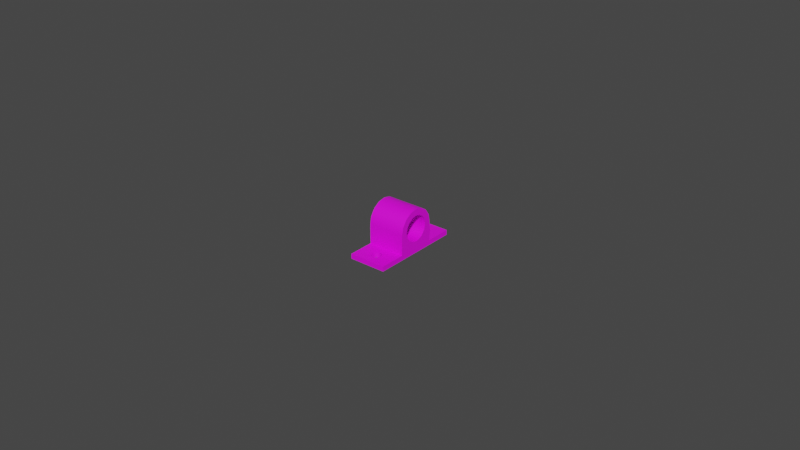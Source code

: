 # Source: ytest2blend.blend  (saved by Blender 3.3.6; exported with 4.5.12 LTS)
import bpy
from mathutils import Matrix  # noqa: F401  (used for matrix-valued properties, if any)

bpy.ops.wm.read_factory_settings(use_empty=True)
scene = bpy.context.scene
scene.name = 'Scene'

# ---- materials (node trees are filled in below, after node groups)
mat_step_ff00ff = bpy.data.materials.new('STEP_ff00ff')
mat_step_ff00ff.use_transparent_shadow = False

# ---- material node trees
mat_step_ff00ff.use_nodes = True; mat_step_ff00ff.node_tree.nodes.clear()
_N = mat_step_ff00ff.node_tree.nodes; _L = mat_step_ff00ff.node_tree.links
n0 = _N.new('ShaderNodeBsdfPrincipled'); n0.name = 'Principled BSDF'; n0.location = (10, 300)
n0.distribution = 'GGX'
n0.subsurface_method = 'RANDOM_WALK_SKIN'
n0.inputs[0].default_value = (1.0, 0.0, 1.0, 1.0)
n0.inputs[3].default_value = 1.45
n0.inputs[27].default_value = (0.0, 0.0, 0.0, 1.0)
n0.inputs[28].default_value = 1.0
n1 = _N.new('ShaderNodeOutputMaterial'); n1.name = 'Material Output'; n1.location = (300, 300)
n2 = _N.new('ShaderNodeVertexColor'); n2.name = 'Color Attribute'; n2.location = (-400, 300)
n2.layer_name = 'Colors'
_L.new(n0.outputs[0], n1.inputs[0])
n1.is_active_output = True

# ---- world
world_world = bpy.data.worlds.new('World'); scene.world = world_world
world_world.use_nodes = True; world_world.node_tree.nodes.clear()
_N = world_world.node_tree.nodes; _L = world_world.node_tree.links
n0 = _N.new('ShaderNodeOutputWorld'); n0.name = 'World Output'; n0.location = (300, 300)
n1 = _N.new('ShaderNodeBackground'); n1.name = 'Background'; n1.location = (10, 300)
n1.inputs[0].default_value = (0.05088, 0.05088, 0.05088, 1.0)
_L.new(n1.outputs[0], n0.inputs[0])
n0.is_active_output = True
world_world.color = (0.05088, 0.05088, 0.05088)
world_world.use_sun_shadow = False
world_world.sun_shadow_jitter_overblur = 0.0

# ---- meshes
me_part1 = bpy.data.meshes.new('Part1')
me_part1.from_pydata([(12.0, 14.0, -7.5), (0.0, 14.0, -6.0), (12.0, 14.0, -6.0), (0.0, 14.0, -7.5), (0.0, -14.0, -7.5), (12.0, -14.0, -6.0), (0.0, -14.0, -6.0), (12.0, -14.0, -7.5), (12.0, -4.0, 4.898e-16), (12.0, -3.696, -1.531), (0.0, -4.0, 4.898e-16), (0.0, -3.696, -1.531), (12.0, -2.828, -2.828), (0.0, -2.828, -2.828), (12.0, -1.531, -3.696), (0.0, -1.531, -3.696), (12.0, -4.899e-16, -4.0), (0.0, -4.899e-16, -4.0), (0.0, 1.531, -3.696), (12.0, 1.531, -3.696), (12.0, 2.828, -2.828), (0.0, 2.828, -2.828), (12.0, 3.696, -1.531), (0.0, 3.696, -1.531), (12.0, 4.0, 0.0), (0.0, 4.0, 0.0), (12.0, 3.696, 1.531), (0.0, 3.696, 1.531), (12.0, 2.828, 2.828), (0.0, 2.828, 2.828), (12.0, 1.531, 3.696), (0.0, 1.531, 3.696), (12.0, -6.126e-15, 4.0), (0.0, -6.126e-15, 4.0), (0.0, -1.531, 3.696), (12.0, -1.531, 3.696), (12.0, -2.828, 2.828), (0.0, -2.828, 2.828), (12.0, -3.696, 1.531), (0.0, -3.696, 1.531), (5.426, 11.46, -6.0), (4.939, 11.14, -6.0), (4.614, 10.65, -6.0), (6.0, 11.58, -6.0), (4.5, 10.08, -6.0), (0.0, 6.0, -6.0), (4.614, 9.505, -6.0), (4.939, 9.018, -6.0), (5.426, 8.693, -6.0), (6.0, 8.579, -6.0), (7.386, 10.65, -6.0), (7.5, 10.08, -6.0), (7.061, 11.14, -6.0), (6.574, 11.46, -6.0), (12.0, 6.0, -6.0), (6.574, 8.693, -6.0), (7.061, 9.018, -6.0), (7.386, 9.505, -6.0), (4.5, 10.08, -7.5), (4.614, 9.505, -7.5), (4.939, 9.018, -7.5), (5.426, 8.693, -7.5), (6.0, 8.579, -7.5), (6.574, 8.693, -7.5), (7.061, 9.018, -7.5), (7.386, 9.505, -7.5), (7.5, 10.08, -7.5), (7.386, 10.65, -7.5), (7.061, 11.14, -7.5), (6.574, 11.46, -7.5), (6.0, 11.58, -7.5), (5.426, 11.46, -7.5), (4.939, 11.14, -7.5), (4.614, 10.65, -7.5), (0.0, 0.0, -7.5), (5.426, -8.693, -7.5), (4.939, -9.018, -7.5), (4.614, -9.505, -7.5), (6.0, -8.579, -7.5), (4.5, -10.08, -7.5), (6.574, -8.693, -7.5), (4.614, -10.65, -7.5), (7.061, -9.018, -7.5), (4.939, -11.14, -7.5), (7.386, -9.505, -7.5), (5.426, -11.46, -7.5), (6.0, -11.58, -7.5), (7.386, -10.65, -7.5), (7.5, -10.08, -7.5), (7.061, -11.14, -7.5), (6.574, -11.46, -7.5), (4.614, -9.505, -6.0), (4.939, -9.018, -6.0), (0.0, -6.0, -6.0), (5.426, -8.693, -6.0), (6.0, -8.579, -6.0), (4.5, -10.08, -6.0), (4.614, -10.65, -6.0), (4.939, -11.14, -6.0), (5.426, -11.46, -6.0), (6.0, -11.58, -6.0), (12.0, -6.0, -6.0), (7.386, -9.505, -6.0), (7.5, -10.08, -6.0), (7.061, -9.018, -6.0), (6.574, -8.693, -6.0), (6.574, -11.46, -6.0), (7.061, -11.14, -6.0), (7.386, -10.65, -6.0), (0.0, 6.0, 1.776e-15), (12.0, 6.0, 1.776e-15), (12.0, 5.543, 2.296), (0.0, 5.543, 2.296), (12.0, 4.243, 4.243), (0.0, 4.243, 4.243), (12.0, 2.296, 5.543), (0.0, 2.296, 5.543), (12.0, 1.256e-15, 6.0), (0.0, 1.256e-15, 6.0), (12.0, -6.0, 0.0), (0.0, -6.0, 0.0), (0.0, -5.543, 2.296), (0.0, -4.243, 4.243), (0.0, -2.296, 5.543), (12.0, -5.543, 2.296), (12.0, -4.243, 4.243), (12.0, -2.296, 5.543)], [], [(0, 1, 2), (0, 3, 1), (4, 5, 6), (4, 7, 5), (8, 9, 10), (10, 9, 11), (11, 12, 13), (9, 12, 11), (13, 14, 15), (12, 14, 13), (15, 16, 17), (17, 16, 18), (14, 16, 15), (16, 19, 18), (18, 20, 21), (19, 20, 18), (21, 22, 23), (20, 22, 21), (23, 24, 25), (22, 24, 23), (24, 26, 25), (25, 26, 27), (27, 28, 29), (26, 28, 27), (29, 30, 31), (28, 30, 29), (31, 32, 33), (33, 32, 34), (30, 32, 31), (32, 35, 34), (34, 36, 37), (35, 36, 34), (37, 38, 39), (36, 38, 37), (39, 8, 10), (38, 8, 39), (40, 1, 41), (42, 41, 1), (43, 1, 40), (44, 1, 45), (44, 42, 1), (46, 44, 45), (47, 46, 45), (48, 47, 45), (49, 48, 45), (2, 50, 51), (2, 52, 50), (2, 53, 52), (2, 43, 53), (2, 1, 43), (54, 55, 49), (54, 56, 55), (54, 57, 56), (54, 51, 57), (54, 49, 45), (54, 2, 51), (44, 46, 58), (58, 46, 59), (59, 47, 60), (46, 47, 59), (60, 48, 61), (47, 48, 60), (61, 49, 62), (48, 49, 61), (62, 55, 63), (49, 55, 62), (63, 56, 64), (55, 56, 63), (64, 57, 65), (56, 57, 64), (65, 51, 66), (57, 51, 65), (51, 50, 66), (66, 50, 67), (67, 52, 68), (68, 52, 69), (50, 52, 67), (52, 53, 69), (69, 43, 70), (53, 43, 69), (70, 40, 71), (71, 40, 72), (43, 40, 70), (40, 41, 72), (72, 42, 73), (41, 42, 72), (73, 44, 58), (42, 44, 73), (73, 3, 72), (71, 72, 3), (70, 71, 3), (58, 3, 73), (59, 3, 58), (0, 66, 67), (0, 67, 68), (0, 68, 69), (0, 69, 70), (0, 65, 66), (0, 70, 3), (74, 59, 60), (74, 60, 61), (74, 61, 62), (74, 62, 63), (74, 3, 59), (75, 76, 74), (77, 4, 74), (77, 74, 76), (78, 75, 74), (79, 4, 77), (80, 74, 63), (80, 78, 74), (81, 4, 79), (82, 63, 64), (82, 80, 63), (83, 4, 81), (84, 64, 65), (84, 82, 64), (85, 4, 83), (86, 4, 85), (7, 87, 88), (7, 89, 87), (7, 90, 89), (7, 86, 90), (7, 88, 84), (7, 65, 0), (7, 84, 65), (7, 4, 86), (91, 92, 93), (94, 93, 92), (95, 93, 94), (96, 93, 6), (96, 91, 93), (97, 96, 6), (98, 97, 6), (99, 98, 6), (100, 99, 6), (101, 102, 103), (101, 104, 102), (101, 105, 104), (101, 95, 105), (101, 93, 95), (5, 106, 100), (5, 107, 106), (5, 108, 107), (5, 103, 108), (5, 101, 103), (5, 100, 6), (79, 77, 96), (96, 77, 91), (91, 76, 92), (77, 76, 91), (92, 75, 94), (76, 75, 92), (94, 78, 95), (75, 78, 94), (95, 80, 105), (78, 80, 95), (105, 82, 104), (80, 82, 105), (104, 84, 102), (82, 84, 104), (102, 88, 103), (84, 88, 102), (103, 88, 108), (108, 87, 107), (88, 87, 108), (107, 89, 106), (87, 89, 107), (89, 90, 106), (106, 86, 100), (90, 86, 106), (100, 85, 99), (86, 85, 100), (99, 83, 98), (85, 83, 99), (98, 81, 97), (83, 81, 98), (97, 79, 96), (81, 79, 97), (109, 110, 45), (110, 54, 45), (111, 110, 109), (111, 109, 112), (113, 112, 114), (113, 111, 112), (115, 114, 116), (115, 113, 114), (117, 116, 118), (117, 115, 116), (101, 119, 93), (93, 119, 120), (6, 93, 4), (93, 74, 4), (93, 15, 74), (13, 15, 93), (120, 11, 93), (93, 11, 13), (120, 10, 11), (15, 17, 74), (121, 39, 120), (120, 39, 10), (17, 18, 74), (121, 37, 39), (121, 122, 37), (18, 45, 74), (18, 21, 45), (21, 23, 45), (37, 123, 34), (122, 123, 37), (34, 118, 33), (123, 118, 34), (27, 109, 25), (25, 109, 23), (23, 109, 45), (45, 3, 74), (31, 116, 29), (33, 116, 31), (118, 116, 33), (29, 112, 27), (27, 112, 109), (45, 1, 3), (116, 114, 29), (29, 114, 112), (101, 5, 7), (14, 12, 101), (9, 119, 101), (9, 101, 12), (8, 119, 9), (16, 14, 101), (38, 124, 119), (38, 119, 8), (36, 124, 38), (125, 124, 36), (54, 19, 16), (54, 16, 101), (20, 19, 54), (22, 20, 54), (126, 36, 35), (126, 125, 36), (117, 35, 32), (117, 126, 35), (110, 26, 24), (110, 24, 22), (110, 22, 54), (0, 101, 7), (0, 54, 101), (115, 30, 28), (115, 32, 30), (115, 117, 32), (111, 28, 26), (111, 26, 110), (2, 54, 0), (113, 115, 28), (113, 28, 111), (117, 118, 123), (126, 123, 122), (126, 117, 123), (125, 126, 122), (124, 122, 121), (124, 125, 122), (119, 121, 120), (119, 124, 121)])
_k = set([(0, 2), (0, 3), (0, 7), (1, 2), (1, 3), (1, 45), (2, 54), (3, 74), (4, 6), (4, 7), (4, 74), (5, 6), (5, 7), (5, 101), (6, 93), (8, 9), (8, 38), (9, 12), (10, 11), (10, 39), (11, 13), (12, 14), (13, 15), (14, 16), (15, 17), (16, 19), (17, 18), (18, 21), (19, 20), (20, 22), (21, 23), (22, 24), (23, 25), (24, 26), (25, 27), (26, 28), (27, 29), (28, 30), (29, 31), (30, 32), (31, 33), (32, 35), (33, 34), (34, 37), (35, 36), (36, 38), (37, 39), (40, 41), (40, 43), (41, 42), (42, 44), (43, 53), (44, 46), (45, 54), (45, 109), (46, 47), (47, 48), (48, 49), (49, 55), (50, 51), (50, 52), (51, 57), (52, 53), (54, 110), (55, 56), (56, 57), (58, 59), (58, 73), (59, 60), (60, 61), (61, 62), (62, 63), (63, 64), (64, 65), (65, 66), (66, 67), (67, 68), (68, 69), (69, 70), (70, 71), (71, 72), (72, 73), (75, 76), (75, 78), (76, 77), (77, 79), (78, 80), (79, 81), (80, 82), (81, 83), (82, 84), (83, 85), (84, 88), (85, 86), (86, 90), (87, 88), (87, 89), (89, 90), (91, 92), (91, 96), (92, 94), (93, 101), (93, 120), (94, 95), (95, 105), (96, 97), (97, 98), (98, 99), (99, 100), (100, 106), (101, 119), (102, 103), (102, 104), (103, 108), (104, 105), (106, 107), (107, 108), (109, 112), (110, 111), (111, 113), (112, 114), (113, 115), (114, 116), (115, 117), (116, 118), (117, 126), (118, 123), (119, 124), (120, 121), (121, 122), (122, 123), (124, 125), (125, 126)])
me_part1.attributes.new('sharp_edge', 'BOOLEAN', 'EDGE').data.foreach_set('value', [ (min(e.vertices), max(e.vertices)) in _k for e in me_part1.edges])
_ca = me_part1.color_attributes.new('Colors', 'BYTE_COLOR', 'CORNER')
_ca.data.foreach_set('color', [1.0, 0.0, 1.0, 1.0, 1.0, 0.0, 1.0, 1.0, 1.0, 0.0, 1.0, 1.0, 1.0, 0.0, 1.0, 1.0, 1.0, 0.0, 1.0, 1.0, 1.0, 0.0, 1.0, 1.0, 1.0, 0.0, 1.0, 1.0, 1.0, 0.0, 1.0, 1.0, 1.0, 0.0, 1.0, 1.0, 1.0, 0.0, 1.0, 1.0, 1.0, 0.0, 1.0, 1.0, 1.0, 0.0, 1.0, 1.0, 1.0, 0.0, 1.0, 1.0, 1.0, 0.0, 1.0, 1.0, 1.0, 0.0, 1.0, 1.0, 1.0, 0.0, 1.0, 1.0, 1.0, 0.0, 1.0, 1.0, 1.0, 0.0, 1.0, 1.0, 1.0, 0.0, 1.0, 1.0, 1.0, 0.0, 1.0, 1.0, 1.0, 0.0, 1.0, 1.0, 1.0, 0.0, 1.0, 1.0, 1.0, 0.0, 1.0, 1.0, 1.0, 0.0, 1.0, 1.0, 1.0, 0.0, 1.0, 1.0, 1.0, 0.0, 1.0, 1.0, 1.0, 0.0, 1.0, 1.0, 1.0, 0.0, 1.0, 1.0, 1.0, 0.0, 1.0, 1.0, 1.0, 0.0, 1.0, 1.0, 1.0, 0.0, 1.0, 1.0, 1.0, 0.0, 1.0, 1.0, 1.0, 0.0, 1.0, 1.0, 1.0, 0.0, 1.0, 1.0, 1.0, 0.0, 1.0, 1.0, 1.0, 0.0, 1.0, 1.0, 1.0, 0.0, 1.0, 1.0, 1.0, 0.0, 1.0, 1.0, 1.0, 0.0, 1.0, 1.0, 1.0, 0.0, 1.0, 1.0, 1.0, 0.0, 1.0, 1.0, 1.0, 0.0, 1.0, 1.0, 1.0, 0.0, 1.0, 1.0, 1.0, 0.0, 1.0, 1.0, 1.0, 0.0, 1.0, 1.0, 1.0, 0.0, 1.0, 1.0, 1.0, 0.0, 1.0, 1.0, 1.0, 0.0, 1.0, 1.0, 1.0, 0.0, 1.0, 1.0, 1.0, 0.0, 1.0, 1.0, 1.0, 0.0, 1.0, 1.0, 1.0, 0.0, 1.0, 1.0, 1.0, 0.0, 1.0, 1.0, 1.0, 0.0, 1.0, 1.0, 1.0, 0.0, 1.0, 1.0, 1.0, 0.0, 1.0, 1.0, 1.0, 0.0, 1.0, 1.0, 1.0, 0.0, 1.0, 1.0, 1.0, 0.0, 1.0, 1.0, 1.0, 0.0, 1.0, 1.0, 1.0, 0.0, 1.0, 1.0, 1.0, 0.0, 1.0, 1.0, 1.0, 0.0, 1.0, 1.0, 1.0, 0.0, 1.0, 1.0, 1.0, 0.0, 1.0, 1.0, 1.0, 0.0, 1.0, 1.0, 1.0, 0.0, 1.0, 1.0, 1.0, 0.0, 1.0, 1.0, 1.0, 0.0, 1.0, 1.0, 1.0, 0.0, 1.0, 1.0, 1.0, 0.0, 1.0, 1.0, 1.0, 0.0, 1.0, 1.0, 1.0, 0.0, 1.0, 1.0, 1.0, 0.0, 1.0, 1.0, 1.0, 0.0, 1.0, 1.0, 1.0, 0.0, 1.0, 1.0, 1.0, 0.0, 1.0, 1.0, 1.0, 0.0, 1.0, 1.0, 1.0, 0.0, 1.0, 1.0, 1.0, 0.0, 1.0, 1.0, 1.0, 0.0, 1.0, 1.0, 1.0, 0.0, 1.0, 1.0, 1.0, 0.0, 1.0, 1.0, 1.0, 0.0, 1.0, 1.0, 1.0, 0.0, 1.0, 1.0, 1.0, 0.0, 1.0, 1.0, 1.0, 0.0, 1.0, 1.0, 1.0, 0.0, 1.0, 1.0, 1.0, 0.0, 1.0, 1.0, 1.0, 0.0, 1.0, 1.0, 1.0, 0.0, 1.0, 1.0, 1.0, 0.0, 1.0, 1.0, 1.0, 0.0, 1.0, 1.0, 1.0, 0.0, 1.0, 1.0, 1.0, 0.0, 1.0, 1.0, 1.0, 0.0, 1.0, 1.0, 1.0, 0.0, 1.0, 1.0, 1.0, 0.0, 1.0, 1.0, 1.0, 0.0, 1.0, 1.0, 1.0, 0.0, 1.0, 1.0, 1.0, 0.0, 1.0, 1.0, 1.0, 0.0, 1.0, 1.0, 1.0, 0.0, 1.0, 1.0, 1.0, 0.0, 1.0, 1.0, 1.0, 0.0, 1.0, 1.0, 1.0, 0.0, 1.0, 1.0, 1.0, 0.0, 1.0, 1.0, 1.0, 0.0, 1.0, 1.0, 1.0, 0.0, 1.0, 1.0, 1.0, 0.0, 1.0, 1.0, 1.0, 0.0, 1.0, 1.0, 1.0, 0.0, 1.0, 1.0, 1.0, 0.0, 1.0, 1.0, 1.0, 0.0, 1.0, 1.0, 1.0, 0.0, 1.0, 1.0, 1.0, 0.0, 1.0, 1.0, 1.0, 0.0, 1.0, 1.0, 1.0, 0.0, 1.0, 1.0, 1.0, 0.0, 1.0, 1.0, 1.0, 0.0, 1.0, 1.0, 1.0, 0.0, 1.0, 1.0, 1.0, 0.0, 1.0, 1.0, 1.0, 0.0, 1.0, 1.0, 1.0, 0.0, 1.0, 1.0, 1.0, 0.0, 1.0, 1.0, 1.0, 0.0, 1.0, 1.0, 1.0, 0.0, 1.0, 1.0, 1.0, 0.0, 1.0, 1.0, 1.0, 0.0, 1.0, 1.0, 1.0, 0.0, 1.0, 1.0, 1.0, 0.0, 1.0, 1.0, 1.0, 0.0, 1.0, 1.0, 1.0, 0.0, 1.0, 1.0, 1.0, 0.0, 1.0, 1.0, 1.0, 0.0, 1.0, 1.0, 1.0, 0.0, 1.0, 1.0, 1.0, 0.0, 1.0, 1.0, 1.0, 0.0, 1.0, 1.0, 1.0, 0.0, 1.0, 1.0, 1.0, 0.0, 1.0, 1.0, 1.0, 0.0, 1.0, 1.0, 1.0, 0.0, 1.0, 1.0, 1.0, 0.0, 1.0, 1.0, 1.0, 0.0, 1.0, 1.0, 1.0, 0.0, 1.0, 1.0, 1.0, 0.0, 1.0, 1.0, 1.0, 0.0, 1.0, 1.0, 1.0, 0.0, 1.0, 1.0, 1.0, 0.0, 1.0, 1.0, 1.0, 0.0, 1.0, 1.0, 1.0, 0.0, 1.0, 1.0, 1.0, 0.0, 1.0, 1.0, 1.0, 0.0, 1.0, 1.0, 1.0, 0.0, 1.0, 1.0, 1.0, 0.0, 1.0, 1.0, 1.0, 0.0, 1.0, 1.0, 1.0, 0.0, 1.0, 1.0, 1.0, 0.0, 1.0, 1.0, 1.0, 0.0, 1.0, 1.0, 1.0, 0.0, 1.0, 1.0, 1.0, 0.0, 1.0, 1.0, 1.0, 0.0, 1.0, 1.0, 1.0, 0.0, 1.0, 1.0, 1.0, 0.0, 1.0, 1.0, 1.0, 0.0, 1.0, 1.0, 1.0, 0.0, 1.0, 1.0, 1.0, 0.0, 1.0, 1.0, 1.0, 0.0, 1.0, 1.0, 1.0, 0.0, 1.0, 1.0, 1.0, 0.0, 1.0, 1.0, 1.0, 0.0, 1.0, 1.0, 1.0, 0.0, 1.0, 1.0, 1.0, 0.0, 1.0, 1.0, 1.0, 0.0, 1.0, 1.0, 1.0, 0.0, 1.0, 1.0, 1.0, 0.0, 1.0, 1.0, 1.0, 0.0, 1.0, 1.0, 1.0, 0.0, 1.0, 1.0, 1.0, 0.0, 1.0, 1.0, 1.0, 0.0, 1.0, 1.0, 1.0, 0.0, 1.0, 1.0, 1.0, 0.0, 1.0, 1.0, 1.0, 0.0, 1.0, 1.0, 1.0, 0.0, 1.0, 1.0, 1.0, 0.0, 1.0, 1.0, 1.0, 0.0, 1.0, 1.0, 1.0, 0.0, 1.0, 1.0, 1.0, 0.0, 1.0, 1.0, 1.0, 0.0, 1.0, 1.0, 1.0, 0.0, 1.0, 1.0, 1.0, 0.0, 1.0, 1.0, 1.0, 0.0, 1.0, 1.0, 1.0, 0.0, 1.0, 1.0, 1.0, 0.0, 1.0, 1.0, 1.0, 0.0, 1.0, 1.0, 1.0, 0.0, 1.0, 1.0, 1.0, 0.0, 1.0, 1.0, 1.0, 0.0, 1.0, 1.0, 1.0, 0.0, 1.0, 1.0, 1.0, 0.0, 1.0, 1.0, 1.0, 0.0, 1.0, 1.0, 1.0, 0.0, 1.0, 1.0, 1.0, 0.0, 1.0, 1.0, 1.0, 0.0, 1.0, 1.0, 1.0, 0.0, 1.0, 1.0, 1.0, 0.0, 1.0, 1.0, 1.0, 0.0, 1.0, 1.0, 1.0, 0.0, 1.0, 1.0, 1.0, 0.0, 1.0, 1.0, 1.0, 0.0, 1.0, 1.0, 1.0, 0.0, 1.0, 1.0, 1.0, 0.0, 1.0, 1.0, 1.0, 0.0, 1.0, 1.0, 1.0, 0.0, 1.0, 1.0, 1.0, 0.0, 1.0, 1.0, 1.0, 0.0, 1.0, 1.0, 1.0, 0.0, 1.0, 1.0, 1.0, 0.0, 1.0, 1.0, 1.0, 0.0, 1.0, 1.0, 1.0, 0.0, 1.0, 1.0, 1.0, 0.0, 1.0, 1.0, 1.0, 0.0, 1.0, 1.0, 1.0, 0.0, 1.0, 1.0, 1.0, 0.0, 1.0, 1.0, 1.0, 0.0, 1.0, 1.0, 1.0, 0.0, 1.0, 1.0, 1.0, 0.0, 1.0, 1.0, 1.0, 0.0, 1.0, 1.0, 1.0, 0.0, 1.0, 1.0, 1.0, 0.0, 1.0, 1.0, 1.0, 0.0, 1.0, 1.0, 1.0, 0.0, 1.0, 1.0, 1.0, 0.0, 1.0, 1.0, 1.0, 0.0, 1.0, 1.0, 1.0, 0.0, 1.0, 1.0, 1.0, 0.0, 1.0, 1.0, 1.0, 0.0, 1.0, 1.0, 1.0, 0.0, 1.0, 1.0, 1.0, 0.0, 1.0, 1.0, 1.0, 0.0, 1.0, 1.0, 1.0, 0.0, 1.0, 1.0, 1.0, 0.0, 1.0, 1.0, 1.0, 0.0, 1.0, 1.0, 1.0, 0.0, 1.0, 1.0, 1.0, 0.0, 1.0, 1.0, 1.0, 0.0, 1.0, 1.0, 1.0, 0.0, 1.0, 1.0, 1.0, 0.0, 1.0, 1.0, 1.0, 0.0, 1.0, 1.0, 1.0, 0.0, 1.0, 1.0, 1.0, 0.0, 1.0, 1.0, 1.0, 0.0, 1.0, 1.0, 1.0, 0.0, 1.0, 1.0, 1.0, 0.0, 1.0, 1.0, 1.0, 0.0, 1.0, 1.0, 1.0, 0.0, 1.0, 1.0, 1.0, 0.0, 1.0, 1.0, 1.0, 0.0, 1.0, 1.0, 1.0, 0.0, 1.0, 1.0, 1.0, 0.0, 1.0, 1.0, 1.0, 0.0, 1.0, 1.0, 1.0, 0.0, 1.0, 1.0, 1.0, 0.0, 1.0, 1.0, 1.0, 0.0, 1.0, 1.0, 1.0, 0.0, 1.0, 1.0, 1.0, 0.0, 1.0, 1.0, 1.0, 0.0, 1.0, 1.0, 1.0, 0.0, 1.0, 1.0, 1.0, 0.0, 1.0, 1.0, 1.0, 0.0, 1.0, 1.0, 1.0, 0.0, 1.0, 1.0, 1.0, 0.0, 1.0, 1.0, 1.0, 0.0, 1.0, 1.0, 1.0, 0.0, 1.0, 1.0, 1.0, 0.0, 1.0, 1.0, 1.0, 0.0, 1.0, 1.0, 1.0, 0.0, 1.0, 1.0, 1.0, 0.0, 1.0, 1.0, 1.0, 0.0, 1.0, 1.0, 1.0, 0.0, 1.0, 1.0, 1.0, 0.0, 1.0, 1.0, 1.0, 0.0, 1.0, 1.0, 1.0, 0.0, 1.0, 1.0, 1.0, 0.0, 1.0, 1.0, 1.0, 0.0, 1.0, 1.0, 1.0, 0.0, 1.0, 1.0, 1.0, 0.0, 1.0, 1.0, 1.0, 0.0, 1.0, 1.0, 1.0, 0.0, 1.0, 1.0, 1.0, 0.0, 1.0, 1.0, 1.0, 0.0, 1.0, 1.0, 1.0, 0.0, 1.0, 1.0, 1.0, 0.0, 1.0, 1.0, 1.0, 0.0, 1.0, 1.0, 1.0, 0.0, 1.0, 1.0, 1.0, 0.0, 1.0, 1.0, 1.0, 0.0, 1.0, 1.0, 1.0, 0.0, 1.0, 1.0, 1.0, 0.0, 1.0, 1.0, 1.0, 0.0, 1.0, 1.0, 1.0, 0.0, 1.0, 1.0, 1.0, 0.0, 1.0, 1.0, 1.0, 0.0, 1.0, 1.0, 1.0, 0.0, 1.0, 1.0, 1.0, 0.0, 1.0, 1.0, 1.0, 0.0, 1.0, 1.0, 1.0, 0.0, 1.0, 1.0, 1.0, 0.0, 1.0, 1.0, 1.0, 0.0, 1.0, 1.0, 1.0, 0.0, 1.0, 1.0, 1.0, 0.0, 1.0, 1.0, 1.0, 0.0, 1.0, 1.0, 1.0, 0.0, 1.0, 1.0, 1.0, 0.0, 1.0, 1.0, 1.0, 0.0, 1.0, 1.0, 1.0, 0.0, 1.0, 1.0, 1.0, 0.0, 1.0, 1.0, 1.0, 0.0, 1.0, 1.0, 1.0, 0.0, 1.0, 1.0, 1.0, 0.0, 1.0, 1.0, 1.0, 0.0, 1.0, 1.0, 1.0, 0.0, 1.0, 1.0, 1.0, 0.0, 1.0, 1.0, 1.0, 0.0, 1.0, 1.0, 1.0, 0.0, 1.0, 1.0, 1.0, 0.0, 1.0, 1.0, 1.0, 0.0, 1.0, 1.0, 1.0, 0.0, 1.0, 1.0, 1.0, 0.0, 1.0, 1.0, 1.0, 0.0, 1.0, 1.0, 1.0, 0.0, 1.0, 1.0, 1.0, 0.0, 1.0, 1.0, 1.0, 0.0, 1.0, 1.0, 1.0, 0.0, 1.0, 1.0, 1.0, 0.0, 1.0, 1.0, 1.0, 0.0, 1.0, 1.0, 1.0, 0.0, 1.0, 1.0, 1.0, 0.0, 1.0, 1.0, 1.0, 0.0, 1.0, 1.0, 1.0, 0.0, 1.0, 1.0, 1.0, 0.0, 1.0, 1.0, 1.0, 0.0, 1.0, 1.0, 1.0, 0.0, 1.0, 1.0, 1.0, 0.0, 1.0, 1.0, 1.0, 0.0, 1.0, 1.0, 1.0, 0.0, 1.0, 1.0, 1.0, 0.0, 1.0, 1.0, 1.0, 0.0, 1.0, 1.0, 1.0, 0.0, 1.0, 1.0, 1.0, 0.0, 1.0, 1.0, 1.0, 0.0, 1.0, 1.0, 1.0, 0.0, 1.0, 1.0, 1.0, 0.0, 1.0, 1.0, 1.0, 0.0, 1.0, 1.0, 1.0, 0.0, 1.0, 1.0, 1.0, 0.0, 1.0, 1.0, 1.0, 0.0, 1.0, 1.0, 1.0, 0.0, 1.0, 1.0, 1.0, 0.0, 1.0, 1.0, 1.0, 0.0, 1.0, 1.0, 1.0, 0.0, 1.0, 1.0, 1.0, 0.0, 1.0, 1.0, 1.0, 0.0, 1.0, 1.0, 1.0, 0.0, 1.0, 1.0, 1.0, 0.0, 1.0, 1.0, 1.0, 0.0, 1.0, 1.0, 1.0, 0.0, 1.0, 1.0, 1.0, 0.0, 1.0, 1.0, 1.0, 0.0, 1.0, 1.0, 1.0, 0.0, 1.0, 1.0, 1.0, 0.0, 1.0, 1.0, 1.0, 0.0, 1.0, 1.0, 1.0, 0.0, 1.0, 1.0, 1.0, 0.0, 1.0, 1.0, 1.0, 0.0, 1.0, 1.0, 1.0, 0.0, 1.0, 1.0, 1.0, 0.0, 1.0, 1.0, 1.0, 0.0, 1.0, 1.0, 1.0, 0.0, 1.0, 1.0, 1.0, 0.0, 1.0, 1.0, 1.0, 0.0, 1.0, 1.0, 1.0, 0.0, 1.0, 1.0, 1.0, 0.0, 1.0, 1.0, 1.0, 0.0, 1.0, 1.0, 1.0, 0.0, 1.0, 1.0, 1.0, 0.0, 1.0, 1.0, 1.0, 0.0, 1.0, 1.0, 1.0, 0.0, 1.0, 1.0, 1.0, 0.0, 1.0, 1.0, 1.0, 0.0, 1.0, 1.0, 1.0, 0.0, 1.0, 1.0, 1.0, 0.0, 1.0, 1.0, 1.0, 0.0, 1.0, 1.0, 1.0, 0.0, 1.0, 1.0, 1.0, 0.0, 1.0, 1.0, 1.0, 0.0, 1.0, 1.0, 1.0, 0.0, 1.0, 1.0, 1.0, 0.0, 1.0, 1.0, 1.0, 0.0, 1.0, 1.0, 1.0, 0.0, 1.0, 1.0, 1.0, 0.0, 1.0, 1.0, 1.0, 0.0, 1.0, 1.0, 1.0, 0.0, 1.0, 1.0, 1.0, 0.0, 1.0, 1.0, 1.0, 0.0, 1.0, 1.0, 1.0, 0.0, 1.0, 1.0, 1.0, 0.0, 1.0, 1.0, 1.0, 0.0, 1.0, 1.0, 1.0, 0.0, 1.0, 1.0, 1.0, 0.0, 1.0, 1.0, 1.0, 0.0, 1.0, 1.0, 1.0, 0.0, 1.0, 1.0, 1.0, 0.0, 1.0, 1.0, 1.0, 0.0, 1.0, 1.0, 1.0, 0.0, 1.0, 1.0, 1.0, 0.0, 1.0, 1.0, 1.0, 0.0, 1.0, 1.0, 1.0, 0.0, 1.0, 1.0, 1.0, 0.0, 1.0, 1.0, 1.0, 0.0, 1.0, 1.0, 1.0, 0.0, 1.0, 1.0, 1.0, 0.0, 1.0, 1.0, 1.0, 0.0, 1.0, 1.0, 1.0, 0.0, 1.0, 1.0, 1.0, 0.0, 1.0, 1.0, 1.0, 0.0, 1.0, 1.0, 1.0, 0.0, 1.0, 1.0, 1.0, 0.0, 1.0, 1.0, 1.0, 0.0, 1.0, 1.0, 1.0, 0.0, 1.0, 1.0, 1.0, 0.0, 1.0, 1.0, 1.0, 0.0, 1.0, 1.0, 1.0, 0.0, 1.0, 1.0, 1.0, 0.0, 1.0, 1.0, 1.0, 0.0, 1.0, 1.0, 1.0, 0.0, 1.0, 1.0, 1.0, 0.0, 1.0, 1.0, 1.0, 0.0, 1.0, 1.0, 1.0, 0.0, 1.0, 1.0, 1.0, 0.0, 1.0, 1.0, 1.0, 0.0, 1.0, 1.0, 1.0, 0.0, 1.0, 1.0, 1.0, 0.0, 1.0, 1.0, 1.0, 0.0, 1.0, 1.0, 1.0, 0.0, 1.0, 1.0, 1.0, 0.0, 1.0, 1.0, 1.0, 0.0, 1.0, 1.0, 1.0, 0.0, 1.0, 1.0, 1.0, 0.0, 1.0, 1.0, 1.0, 0.0, 1.0, 1.0, 1.0, 0.0, 1.0, 1.0, 1.0, 0.0, 1.0, 1.0, 1.0, 0.0, 1.0, 1.0, 1.0, 0.0, 1.0, 1.0, 1.0, 0.0, 1.0, 1.0, 1.0, 0.0, 1.0, 1.0, 1.0, 0.0, 1.0, 1.0, 1.0, 0.0, 1.0, 1.0, 1.0, 0.0, 1.0, 1.0, 1.0, 0.0, 1.0, 1.0, 1.0, 0.0, 1.0, 1.0, 1.0, 0.0, 1.0, 1.0, 1.0, 0.0, 1.0, 1.0, 1.0, 0.0, 1.0, 1.0, 1.0, 0.0, 1.0, 1.0, 1.0, 0.0, 1.0, 1.0, 1.0, 0.0, 1.0, 1.0, 1.0, 0.0, 1.0, 1.0, 1.0, 0.0, 1.0, 1.0, 1.0, 0.0, 1.0, 1.0, 1.0, 0.0, 1.0, 1.0, 1.0, 0.0, 1.0, 1.0, 1.0, 0.0, 1.0, 1.0, 1.0, 0.0, 1.0, 1.0, 1.0, 0.0, 1.0, 1.0, 1.0, 0.0, 1.0, 1.0, 1.0, 0.0, 1.0, 1.0, 1.0, 0.0, 1.0, 1.0, 1.0, 0.0, 1.0, 1.0, 1.0, 0.0, 1.0, 1.0, 1.0, 0.0, 1.0, 1.0, 1.0, 0.0, 1.0, 1.0, 1.0, 0.0, 1.0, 1.0, 1.0, 0.0, 1.0, 1.0, 1.0, 0.0, 1.0, 1.0, 1.0, 0.0, 1.0, 1.0, 1.0, 0.0, 1.0, 1.0, 1.0, 0.0, 1.0, 1.0, 1.0, 0.0, 1.0, 1.0, 1.0, 0.0, 1.0, 1.0, 1.0, 0.0, 1.0, 1.0, 1.0, 0.0, 1.0, 1.0, 1.0, 0.0, 1.0, 1.0, 1.0, 0.0, 1.0, 1.0, 1.0, 0.0, 1.0, 1.0, 1.0, 0.0, 1.0, 1.0, 1.0, 0.0, 1.0, 1.0, 1.0, 0.0, 1.0, 1.0, 1.0, 0.0, 1.0, 1.0, 1.0, 0.0, 1.0, 1.0, 1.0, 0.0, 1.0, 1.0, 1.0, 0.0, 1.0, 1.0, 1.0, 0.0, 1.0, 1.0, 1.0, 0.0, 1.0, 1.0, 1.0, 0.0, 1.0, 1.0, 1.0, 0.0, 1.0, 1.0, 1.0, 0.0, 1.0, 1.0, 1.0, 0.0, 1.0, 1.0, 1.0, 0.0, 1.0, 1.0, 1.0, 0.0, 1.0, 1.0, 1.0, 0.0, 1.0, 1.0, 1.0, 0.0, 1.0, 1.0, 1.0, 0.0, 1.0, 1.0, 1.0, 0.0, 1.0, 1.0, 1.0, 0.0, 1.0, 1.0, 1.0, 0.0, 1.0, 1.0, 1.0, 0.0, 1.0, 1.0, 1.0, 0.0, 1.0, 1.0, 1.0, 0.0, 1.0, 1.0, 1.0, 0.0, 1.0, 1.0, 1.0, 0.0, 1.0, 1.0, 1.0, 0.0, 1.0, 1.0, 1.0, 0.0, 1.0, 1.0, 1.0, 0.0, 1.0, 1.0, 1.0, 0.0, 1.0, 1.0, 1.0, 0.0, 1.0, 1.0, 1.0, 0.0, 1.0, 1.0, 1.0, 0.0, 1.0, 1.0, 1.0, 0.0, 1.0, 1.0, 1.0, 0.0, 1.0, 1.0, 1.0, 0.0, 1.0, 1.0, 1.0, 0.0, 1.0, 1.0, 1.0, 0.0, 1.0, 1.0, 1.0, 0.0, 1.0, 1.0, 1.0, 0.0, 1.0, 1.0, 1.0, 0.0, 1.0, 1.0, 1.0, 0.0, 1.0, 1.0, 1.0, 0.0, 1.0, 1.0, 1.0, 0.0, 1.0, 1.0, 1.0, 0.0, 1.0, 1.0, 1.0, 0.0, 1.0, 1.0, 1.0, 0.0, 1.0, 1.0, 1.0, 0.0, 1.0, 1.0, 1.0, 0.0, 1.0, 1.0, 1.0, 0.0, 1.0, 1.0, 1.0, 0.0, 1.0, 1.0, 1.0, 0.0, 1.0, 1.0, 1.0, 0.0, 1.0, 1.0, 1.0, 0.0, 1.0, 1.0, 1.0, 0.0, 1.0, 1.0, 1.0, 0.0, 1.0, 1.0, 1.0, 0.0, 1.0, 1.0, 1.0, 0.0, 1.0, 1.0, 1.0, 0.0, 1.0, 1.0, 1.0, 0.0, 1.0, 1.0, 1.0, 0.0, 1.0, 1.0, 1.0, 0.0, 1.0, 1.0, 1.0, 0.0, 1.0, 1.0, 1.0, 0.0, 1.0, 1.0, 1.0, 0.0, 1.0, 1.0, 1.0, 0.0, 1.0, 1.0, 1.0, 0.0, 1.0, 1.0, 1.0, 0.0, 1.0, 1.0, 1.0, 0.0, 1.0, 1.0, 1.0, 0.0, 1.0, 1.0, 1.0, 0.0, 1.0, 1.0, 1.0, 0.0, 1.0, 1.0, 1.0, 0.0, 1.0, 1.0, 1.0, 0.0, 1.0, 1.0, 1.0, 0.0, 1.0, 1.0, 1.0, 0.0, 1.0, 1.0, 1.0, 0.0, 1.0, 1.0, 1.0, 0.0, 1.0, 1.0, 1.0, 0.0, 1.0, 1.0, 1.0, 0.0, 1.0, 1.0, 1.0, 0.0, 1.0, 1.0, 1.0, 0.0, 1.0, 1.0, 1.0, 0.0, 1.0, 1.0, 1.0, 0.0, 1.0, 1.0, 1.0, 0.0, 1.0, 1.0, 1.0, 0.0, 1.0, 1.0, 1.0, 0.0, 1.0, 1.0, 1.0, 0.0, 1.0, 1.0, 1.0, 0.0, 1.0, 1.0, 1.0, 0.0, 1.0, 1.0, 1.0, 0.0, 1.0, 1.0, 1.0, 0.0, 1.0, 1.0, 1.0, 0.0, 1.0, 1.0, 1.0, 0.0, 1.0, 1.0, 1.0, 0.0, 1.0, 1.0, 1.0, 0.0, 1.0, 1.0, 1.0, 0.0, 1.0, 1.0, 1.0, 0.0, 1.0, 1.0, 1.0, 0.0, 1.0, 1.0, 1.0, 0.0, 1.0, 1.0, 1.0, 0.0, 1.0, 1.0, 1.0, 0.0, 1.0, 1.0, 1.0, 0.0, 1.0, 1.0, 1.0, 0.0, 1.0, 1.0, 1.0, 0.0, 1.0, 1.0, 1.0, 0.0, 1.0, 1.0, 1.0, 0.0, 1.0, 1.0, 1.0, 0.0, 1.0, 1.0, 1.0, 0.0, 1.0, 1.0, 1.0, 0.0, 1.0, 1.0, 1.0, 0.0, 1.0, 1.0, 1.0, 0.0, 1.0, 1.0, 1.0, 0.0, 1.0, 1.0, 1.0, 0.0, 1.0, 1.0, 1.0, 0.0, 1.0, 1.0, 1.0, 0.0, 1.0, 1.0, 1.0, 0.0, 1.0, 1.0, 1.0, 0.0, 1.0, 1.0, 1.0, 0.0, 1.0, 1.0, 1.0, 0.0, 1.0, 1.0, 1.0, 0.0, 1.0, 1.0, 1.0, 0.0, 1.0, 1.0, 1.0, 0.0, 1.0, 1.0, 1.0, 0.0, 1.0, 1.0, 1.0, 0.0, 1.0, 1.0, 1.0, 0.0, 1.0, 1.0, 1.0, 0.0, 1.0, 1.0, 1.0, 0.0, 1.0, 1.0, 1.0, 0.0, 1.0, 1.0, 1.0, 0.0, 1.0, 1.0, 1.0, 0.0, 1.0, 1.0, 1.0, 0.0, 1.0, 1.0, 1.0, 0.0, 1.0, 1.0, 1.0, 0.0, 1.0, 1.0, 1.0, 0.0, 1.0, 1.0, 1.0, 0.0, 1.0, 1.0, 1.0, 0.0, 1.0, 1.0, 1.0, 0.0, 1.0, 1.0, 1.0, 0.0, 1.0, 1.0, 1.0, 0.0, 1.0, 1.0, 1.0, 0.0, 1.0, 1.0, 1.0, 0.0, 1.0, 1.0, 1.0, 0.0, 1.0, 1.0, 1.0, 0.0, 1.0, 1.0, 1.0, 0.0, 1.0, 1.0, 1.0, 0.0, 1.0, 1.0, 1.0, 0.0, 1.0, 1.0, 1.0, 0.0, 1.0, 1.0, 1.0, 0.0, 1.0, 1.0, 1.0, 0.0, 1.0, 1.0, 1.0, 0.0, 1.0, 1.0, 1.0, 0.0, 1.0, 1.0, 1.0, 0.0, 1.0, 1.0, 1.0, 0.0, 1.0, 1.0, 1.0, 0.0, 1.0, 1.0, 1.0, 0.0, 1.0, 1.0, 1.0, 0.0, 1.0, 1.0, 1.0, 0.0, 1.0, 1.0, 1.0, 0.0, 1.0, 1.0, 1.0, 0.0, 1.0, 1.0, 1.0, 0.0, 1.0, 1.0, 1.0, 0.0, 1.0, 1.0, 1.0, 0.0, 1.0, 1.0, 1.0, 0.0, 1.0, 1.0, 1.0, 0.0, 1.0, 1.0, 1.0, 0.0, 1.0, 1.0, 1.0, 0.0, 1.0, 1.0, 1.0, 0.0, 1.0, 1.0, 1.0, 0.0, 1.0, 1.0, 1.0, 0.0, 1.0, 1.0, 1.0, 0.0, 1.0, 1.0, 1.0, 0.0, 1.0, 1.0, 1.0, 0.0, 1.0, 1.0, 1.0, 0.0, 1.0, 1.0, 1.0, 0.0, 1.0, 1.0, 1.0, 0.0, 1.0, 1.0, 1.0, 0.0, 1.0, 1.0, 1.0, 0.0, 1.0, 1.0, 1.0, 0.0, 1.0, 1.0, 1.0, 0.0, 1.0, 1.0, 1.0, 0.0, 1.0, 1.0, 1.0, 0.0, 1.0, 1.0, 1.0, 0.0, 1.0, 1.0, 1.0, 0.0, 1.0, 1.0, 1.0, 0.0, 1.0, 1.0, 1.0, 0.0, 1.0, 1.0, 1.0, 0.0, 1.0, 1.0, 1.0, 0.0, 1.0, 1.0, 1.0, 0.0, 1.0, 1.0, 1.0, 0.0, 1.0, 1.0, 1.0, 0.0, 1.0, 1.0, 1.0, 0.0, 1.0, 1.0, 1.0, 0.0, 1.0, 1.0, 1.0, 0.0, 1.0, 1.0, 1.0, 0.0, 1.0, 1.0, 1.0, 0.0, 1.0, 1.0, 1.0, 0.0, 1.0, 1.0, 1.0, 0.0, 1.0, 1.0, 1.0, 0.0, 1.0, 1.0, 1.0, 0.0, 1.0, 1.0, 1.0, 0.0, 1.0, 1.0, 1.0, 0.0, 1.0, 1.0, 1.0, 0.0, 1.0, 1.0, 1.0, 0.0, 1.0, 1.0, 1.0, 0.0, 1.0, 1.0, 1.0, 0.0, 1.0, 1.0, 1.0, 0.0, 1.0, 1.0, 1.0, 0.0, 1.0, 1.0, 1.0, 0.0, 1.0, 1.0, 1.0, 0.0, 1.0, 1.0, 1.0, 0.0, 1.0, 1.0, 1.0, 0.0, 1.0, 1.0, 1.0, 0.0, 1.0, 1.0, 1.0, 0.0, 1.0, 1.0, 1.0, 0.0, 1.0, 1.0, 1.0, 0.0, 1.0, 1.0, 1.0, 0.0, 1.0, 1.0, 1.0, 0.0, 1.0, 1.0, 1.0, 0.0, 1.0, 1.0, 1.0, 0.0, 1.0, 1.0, 1.0, 0.0, 1.0, 1.0, 1.0, 0.0, 1.0, 1.0, 1.0, 0.0, 1.0, 1.0, 1.0, 0.0, 1.0, 1.0, 1.0, 0.0, 1.0, 1.0, 1.0, 0.0, 1.0, 1.0, 1.0, 0.0, 1.0, 1.0, 1.0, 0.0, 1.0, 1.0, 1.0, 0.0, 1.0, 1.0, 1.0, 0.0, 1.0, 1.0, 1.0, 0.0, 1.0, 1.0, 1.0, 0.0, 1.0, 1.0, 1.0, 0.0, 1.0, 1.0, 1.0, 0.0, 1.0, 1.0, 1.0, 0.0, 1.0, 1.0, 1.0, 0.0, 1.0, 1.0, 1.0, 0.0, 1.0, 1.0, 1.0, 0.0, 1.0, 1.0, 1.0, 0.0, 1.0, 1.0, 1.0, 0.0, 1.0, 1.0, 1.0, 0.0, 1.0, 1.0, 1.0, 0.0, 1.0, 1.0, 1.0, 0.0, 1.0, 1.0, 1.0, 0.0, 1.0, 1.0, 1.0, 0.0, 1.0, 1.0, 1.0, 0.0, 1.0, 1.0, 1.0, 0.0, 1.0, 1.0, 1.0, 0.0, 1.0, 1.0, 1.0, 0.0, 1.0, 1.0, 1.0, 0.0, 1.0, 1.0, 1.0, 0.0, 1.0, 1.0, 1.0, 0.0, 1.0, 1.0, 1.0, 0.0, 1.0, 1.0, 1.0, 0.0, 1.0, 1.0, 1.0, 0.0, 1.0, 1.0, 1.0, 0.0, 1.0, 1.0, 1.0, 0.0, 1.0, 1.0, 1.0, 0.0, 1.0, 1.0, 1.0, 0.0, 1.0, 1.0, 1.0, 0.0, 1.0, 1.0, 1.0, 0.0, 1.0, 1.0, 1.0, 0.0, 1.0, 1.0, 1.0, 0.0, 1.0, 1.0, 1.0, 0.0, 1.0, 1.0, 1.0, 0.0, 1.0, 1.0, 1.0, 0.0, 1.0, 1.0, 1.0, 0.0, 1.0, 1.0, 1.0, 0.0, 1.0, 1.0, 1.0, 0.0, 1.0, 1.0, 1.0, 0.0, 1.0, 1.0, 1.0, 0.0, 1.0, 1.0, 1.0, 0.0, 1.0, 1.0, 1.0, 0.0, 1.0, 1.0, 1.0, 0.0, 1.0, 1.0, 1.0, 0.0, 1.0, 1.0, 1.0, 0.0, 1.0, 1.0, 1.0, 0.0, 1.0, 1.0, 1.0, 0.0, 1.0, 1.0, 1.0, 0.0, 1.0, 1.0, 1.0, 0.0, 1.0, 1.0, 1.0, 0.0, 1.0, 1.0, 1.0, 0.0, 1.0, 1.0, 1.0, 0.0, 1.0, 1.0, 1.0, 0.0, 1.0, 1.0, 1.0, 0.0, 1.0, 1.0, 1.0, 0.0, 1.0, 1.0, 1.0, 0.0, 1.0, 1.0, 1.0, 0.0, 1.0, 1.0, 1.0, 0.0, 1.0, 1.0, 1.0, 0.0, 1.0, 1.0, 1.0, 0.0, 1.0, 1.0])
me_part1.materials.append(mat_step_ff00ff)
me_part1.update()
me_part1.normals_split_custom_set([tuple(v) for v in zip(*[iter([0.0, 1.0, 0.0, 0.0, 1.0, 0.0, 0.0, 1.0, 0.0, 0.0, 1.0, 0.0, 0.0, 1.0, 0.0, 0.0, 1.0, 0.0, 0.0, -1.0, 0.0, 0.0, -1.0, 0.0, 0.0, -1.0, 0.0, 0.0, -1.0, 0.0, 0.0, -1.0, 0.0, 0.0, -1.0, 0.0, 0.0, 1.0, 0.001576, 6.914e-06, 0.9234, 0.3838, 1.403e-05, 1.0, 0.001576, -6.821e-06, 1.0, 0.001576, -1.422e-05, 0.9234, 0.3838, 0.0, 0.9234, 0.3838, -6.83e-06, 0.9234, 0.3838, -1.42e-05, 0.7066, 0.7077, 0.0, 0.7066, 0.7077, 0.0, 0.9234, 0.3838, 6.864e-06, 0.7066, 0.7077, 1.406e-05, 0.9234, 0.3838, -6.84e-06, 0.7065, 0.7077, -1.417e-05, 0.3823, 0.924, 0.0, 0.3823, 0.924, 0.0, 0.7065, 0.7077, 6.881e-06, 0.3823, 0.924, 1.408e-05, 0.7065, 0.7077, -6.856e-06, 0.3823, 0.924, -1.414e-05, -5.946e-06, 1.0, 0.0, -5.946e-06, 1.0, -8.528e-09, 5.946e-06, 1.0, -7.942e-06, 5.96e-06, 1.0, 0.0, -0.3823, 0.924, 0.0, 0.3823, 0.924, 6.84e-06, -5.946e-06, 1.0, 1.412e-05, 0.3823, 0.924, 0.0, 5.946e-06, 1.0, 8.511e-09, -0.3823, 0.924, 7.927e-06, -0.3823, 0.924, -6.881e-06, -0.3823, 0.924, -1.408e-05, -0.7065, 0.7077, 0.0, -0.7065, 0.7077, 0.0, -0.3823, 0.924, 6.84e-06, -0.7065, 0.7077, 1.417e-05, -0.3823, 0.924, -6.864e-06, -0.7066, 0.7077, -1.406e-05, -0.9234, 0.3838, 0.0, -0.9234, 0.3838, 0.0, -0.7066, 0.7077, 6.83e-06, -0.9234, 0.3838, 1.42e-05, -0.7066, 0.7077, -6.914e-06, -0.9234, 0.3838, -1.403e-05, -1.0, 0.001576, 0.0, -1.0, 0.001576, 0.0, -0.9234, 0.3838, 6.821e-06, -1.0, 0.001576, 1.422e-05, -0.9234, 0.3838, 0.0, -1.0, -0.001576, 6.914e-06, -0.9234, -0.3838, 1.403e-05, -1.0, -0.001576, -6.821e-06, -1.0, -0.001576, -1.422e-05, -0.9234, -0.3838, 0.0, -0.9234, -0.3838, -6.83e-06, -0.9234, -0.3838, -1.42e-05, -0.7066, -0.7077, 0.0, -0.7066, -0.7077, 0.0, -0.9234, -0.3838, 6.864e-06, -0.7066, -0.7077, 1.406e-05, -0.9234, -0.3838, -6.84e-06, -0.7065, -0.7077, -1.417e-05, -0.3823, -0.924, 0.0, -0.3823, -0.924, 0.0, -0.7065, -0.7077, 6.881e-06, -0.3823, -0.924, 1.408e-05, -0.7065, -0.7077, -6.856e-06, -0.3823, -0.924, -1.414e-05, 5.946e-06, -1.0, 0.0, 5.946e-06, -1.0, -8.528e-09, -5.946e-06, -1.0, -7.942e-06, -5.96e-06, -1.0, 0.0, 0.3823, -0.924, 0.0, -0.3823, -0.924, 6.84e-06, 5.946e-06, -1.0, 1.412e-05, -0.3823, -0.924, 0.0, -5.946e-06, -1.0, 8.511e-09, 0.3823, -0.924, 7.927e-06, 0.3823, -0.924, -6.881e-06, 0.3823, -0.924, -1.408e-05, 0.7065, -0.7077, 0.0, 0.7065, -0.7077, 0.0, 0.3823, -0.924, 6.84e-06, 0.7065, -0.7077, 1.417e-05, 0.3823, -0.924, -6.864e-06, 0.7066, -0.7077, -1.406e-05, 0.9234, -0.3838, 0.0, 0.9234, -0.3838, 0.0, 0.7066, -0.7077, 6.83e-06, 0.9234, -0.3838, 1.42e-05, 0.7066, -0.7077, -6.914e-06, 0.9234, -0.3838, -1.403e-05, 1.0, -0.001576, 0.0, 1.0, -0.001576, 0.0, 0.9234, -0.3838, 6.821e-06, 1.0, -0.001576, 1.422e-05, 0.9234, -0.3838, 0.0, 0.0, 1.0, 0.0, 0.0, 1.0, 0.0, 0.0, 1.0, 0.0, 0.0, 1.0, 0.0, 0.0, 1.0, 0.0, 0.0, 1.0, 0.0, 0.0, 1.0, 0.0, 0.0, 1.0, 0.0, 0.0, 1.0, 0.0, 0.0, 1.0, 0.0, 0.0, 1.0, 0.0, 0.0, 1.0, 0.0, 0.0, 1.0, 0.0, 0.0, 1.0, 0.0, 0.0, 1.0, 0.0, 0.0, 1.0, 0.0, 0.0, 1.0, 0.0, 0.0, 1.0, 0.0, 0.0, 1.0, 0.0, 0.0, 1.0, 0.0, 0.0, 1.0, 0.0, 0.0, 1.0, 0.0, 0.0, 1.0, 0.0, 0.0, 1.0, 0.0, 0.0, 1.0, 0.0, 0.0, 1.0, 0.0, 0.0, 1.0, 0.0, 0.0, 1.0, 0.0, 0.0, 1.0, 0.0, 0.0, 1.0, 0.0, 0.0, 1.0, 0.0, 0.0, 1.0, 0.0, 0.0, 1.0, 0.0, 0.0, 1.0, 0.0, 0.0, 1.0, 0.0, 0.0, 1.0, 0.0, 0.0, 1.0, 0.0, 0.0, 1.0, 0.0, 0.0, 1.0, 0.0, 0.0, 1.0, 0.0, 0.0, 1.0, 0.0, 0.0, 1.0, 0.0, 0.0, 1.0, 0.0, 0.0, 1.0, 0.0, 0.0, 1.0, 0.0, 0.0, 1.0, 0.0, 0.0, 1.0, 0.0, 0.0, 1.0, 0.0, 0.0, 1.0, 0.0, 0.0, 1.0, 0.0, 0.0, 1.0, 0.0, 0.0, 1.0, 0.0, 0.0, 1.0, 0.0, 0.0, 1.0, 0.0, 0.0, 1.0, 0.0, 0.0, 1.0, 0.0, 0.0, 1.0, 0.0, 0.0, 1.0, 0.0, 0.0, 1.0, 0.0, 0.0, 1.0, 1.0, 0.001575, 0.0, 0.9234, 0.3838, -8.844e-06, 1.0, 0.001575, 1.025e-05, 1.0, 0.001576, 8.725e-06, 0.9234, 0.3838, -1.039e-05, 0.9234, 0.3838, 0.0, 0.9234, 0.3838, 8.687e-06, 0.7066, 0.7077, -1.037e-05, 0.7066, 0.7077, 0.0, 0.9234, 0.3838, 0.0, 0.7066, 0.7077, -8.777e-06, 0.9234, 0.3838, 1.027e-05, 0.7065, 0.7077, 8.717e-06, 0.3823, 0.924, -1.035e-05, 0.3823, 0.924, 0.0, 0.7066, 0.7076, 0.0, 0.3823, 0.924, -8.754e-06, 0.7066, 0.7076, 1.029e-05, 0.3823, 0.924, 8.717e-06, -6.318e-06, 1.0, -1.033e-05, -6.318e-06, 1.0, 0.0, 0.3823, 0.924, 0.0, -6.333e-06, 1.0, -8.74e-06, 0.3823, 0.924, 1.031e-05, 6.333e-06, 1.0, 8.74e-06, -0.3823, 0.924, -1.031e-05, -0.3823, 0.924, 0.0, 6.318e-06, 1.0, 0.0, -0.3823, 0.924, -8.717e-06, 6.318e-06, 1.0, 1.033e-05, -0.3823, 0.924, 8.754e-06, -0.7065, 0.7077, -1.029e-05, -0.7065, 0.7077, 0.0, -0.3823, 0.924, 0.0, -0.7065, 0.7077, -8.717e-06, -0.3823, 0.924, 1.035e-05, -0.7066, 0.7077, 8.807e-06, -0.9234, 0.3838, -1.027e-05, -0.9234, 0.3838, 0.0, -0.7066, 0.7077, 0.0, -0.9234, 0.3838, -8.725e-06, -0.7066, 0.7077, 1.037e-05, -0.9234, 0.3838, 8.844e-06, -1.0, 0.001575, -1.025e-05, -1.0, 0.001575, 0.0, -0.9234, 0.3838, 0.0, -1.0, 0.001575, -8.717e-06, -0.9234, 0.3838, 1.039e-05, -1.0, -0.001575, 0.0, -0.9234, -0.3838, -8.844e-06, -1.0, -0.001575, 1.025e-05, -1.0, -0.001575, 8.717e-06, -0.9234, -0.3838, -1.039e-05, -0.9234, -0.3838, 0.0, -0.9234, -0.3838, 8.725e-06, -0.7066, -0.7077, -1.037e-05, -0.7066, -0.7077, 0.0, -0.7065, -0.7077, -8.493e-09, -0.7065, -0.7077, -3.308e-06, -0.3823, -0.924, 0.0, -0.9234, -0.3838, 0.0, -0.7066, -0.7077, -8.807e-06, -0.9234, -0.3838, 1.027e-05, -0.7065, -0.7077, 0.0, -0.3823, -0.924, 8.544e-09, -0.3823, -0.924, 3.33e-06, -0.3823, -0.924, 8.717e-06, 6.318e-06, -1.0, -1.033e-05, 6.318e-06, -1.0, 0.0, -0.3823, -0.924, 0.0, 6.333e-06, -1.0, -8.74e-06, -0.3823, -0.924, 1.031e-05, -6.333e-06, -1.0, 8.74e-06, 0.3823, -0.924, -1.031e-05, 0.3823, -0.924, 0.0, 0.3823, -0.924, -8.544e-09, 0.3823, -0.924, -3.33e-06, 0.7065, -0.7077, 0.0, -6.318e-06, -1.0, 0.0, 0.3823, -0.924, -8.717e-06, -6.318e-06, -1.0, 1.033e-05, 0.3823, -0.924, 0.0, 0.7066, -0.7076, 8.495e-09, 0.7066, -0.7076, 3.316e-06, 0.7066, -0.7077, 8.777e-06, 0.9234, -0.3838, -1.027e-05, 0.9234, -0.3838, 0.0, 0.7066, -0.7077, 0.0, 0.9234, -0.3838, -8.687e-06, 0.7066, -0.7077, 1.037e-05, 0.9234, -0.3838, 8.844e-06, 1.0, -0.001575, -1.025e-05, 1.0, -0.001575, 0.0, 0.9234, -0.3838, 0.0, 1.0, -0.001576, -8.725e-06, 0.9234, -0.3838, 1.039e-05, 1.144e-06, 0.0, -1.0, 1.144e-06, 0.0, -1.0, 1.144e-06, 0.0, -1.0, -1.272e-06, 0.0, -1.0, -1.272e-06, 0.0, -1.0, -1.272e-06, 0.0, -1.0, 0.0, 0.0, -1.0, 0.0, 0.0, -1.0, 0.0, 0.0, -1.0, 0.0, 0.0, -1.0, 0.0, 0.0, -1.0, 0.0, 0.0, -1.0, -1.786e-06, 0.0, -1.0, -1.786e-06, 0.0, -1.0, -1.786e-06, 0.0, -1.0, -3.147e-07, 0.0, -1.0, -3.147e-07, 0.0, -1.0, -3.147e-07, 0.0, -1.0, -5.721e-07, 0.0, -1.0, -5.721e-07, 0.0, -1.0, -5.721e-07, 0.0, -1.0, 6.362e-07, 0.0, -1.0, 6.362e-07, 0.0, -1.0, 6.362e-07, 0.0, -1.0, 4.596e-07, 0.0, -1.0, 4.596e-07, 0.0, -1.0, 4.596e-07, 0.0, -1.0, 1.34e-06, 0.0, -1.0, 1.34e-06, 0.0, -1.0, 1.34e-06, 0.0, -1.0, 0.0, 0.0, -1.0, 0.0, 0.0, -1.0, 0.0, 0.0, -1.0, 3.575e-07, 0.0, -1.0, 3.575e-07, 0.0, -1.0, 3.575e-07, 0.0, -1.0, -9.546e-07, 0.0, -1.0, -9.546e-07, 0.0, -1.0, -9.546e-07, 0.0, -1.0, -1.7e-07, 0.0, -1.0, -1.7e-07, 0.0, -1.0, -1.7e-07, 0.0, -1.0, 2.25e-07, 0.0, -1.0, 2.25e-07, 0.0, -1.0, 2.25e-07, 0.0, -1.0, 0.0, 0.0, -1.0, 0.0, 0.0, -1.0, 0.0, 0.0, -1.0, 0.0, 0.0, -1.0, 0.0, 0.0, -1.0, 0.0, 0.0, -1.0, 0.0, 0.0, -1.0, 0.0, 0.0, -1.0, 0.0, 0.0, -1.0, 0.0, 0.0, -1.0, 0.0, 0.0, -1.0, 0.0, 0.0, -1.0, 0.0, 0.0, -1.0, 0.0, 0.0, -1.0, 0.0, 0.0, -1.0, 0.0, 0.0, -1.0, 0.0, 0.0, -1.0, 0.0, 0.0, -1.0, 0.0, 0.0, -1.0, 0.0, 0.0, -1.0, 0.0, 0.0, -1.0, 0.0, 0.0, -1.0, 0.0, 0.0, -1.0, 0.0, 0.0, -1.0, 0.0, 0.0, -1.0, 0.0, 0.0, -1.0, 0.0, 0.0, -1.0, 6.519e-07, 0.0, -1.0, 6.519e-07, 0.0, -1.0, 6.519e-07, 0.0, -1.0, 0.0, 0.0, -1.0, 0.0, 0.0, -1.0, 0.0, 0.0, -1.0, 1.144e-06, 0.0, -1.0, 1.144e-06, 0.0, -1.0, 1.144e-06, 0.0, -1.0, -3.086e-07, 0.0, -1.0, -3.086e-07, 0.0, -1.0, -3.086e-07, 0.0, -1.0, 0.0, 0.0, -1.0, 0.0, 0.0, -1.0, 0.0, 0.0, -1.0, -1.272e-06, 0.0, -1.0, -1.272e-06, 0.0, -1.0, -1.272e-06, 0.0, -1.0, 0.0, 0.0, -1.0, 0.0, 0.0, -1.0, 0.0, 0.0, -1.0, -3.147e-07, 0.0, -1.0, -3.147e-07, 0.0, -1.0, -3.147e-07, 0.0, -1.0, -5.721e-07, 0.0, -1.0, -5.721e-07, 0.0, -1.0, -5.721e-07, 0.0, -1.0, 6.362e-07, 0.0, -1.0, 6.362e-07, 0.0, -1.0, 6.362e-07, 0.0, -1.0, 4.596e-07, 0.0, -1.0, 4.596e-07, 0.0, -1.0, 4.596e-07, 0.0, -1.0, 1.34e-06, 0.0, -1.0, 1.34e-06, 0.0, -1.0, 1.34e-06, 0.0, -1.0, -2.362e-07, 0.0, -1.0, -2.362e-07, 0.0, -1.0, -2.362e-07, 0.0, -1.0, 3.479e-07, 0.0, -1.0, 3.479e-07, 0.0, -1.0, 3.479e-07, 0.0, -1.0, 0.0, 0.0, -1.0, 0.0, 0.0, -1.0, 0.0, 0.0, -1.0, 0.0, 0.0, 1.0, 0.0, 0.0, 1.0, 0.0, 0.0, 1.0, 0.0, 0.0, 1.0, 0.0, 0.0, 1.0, 0.0, 0.0, 1.0, 0.0, 0.0, 1.0, 0.0, 0.0, 1.0, 0.0, 0.0, 1.0, 0.0, 0.0, 1.0, 0.0, 0.0, 1.0, 0.0, 0.0, 1.0, 0.0, 0.0, 1.0, 0.0, 0.0, 1.0, 0.0, 0.0, 1.0, 0.0, 0.0, 1.0, 0.0, 0.0, 1.0, 0.0, 0.0, 1.0, 0.0, 0.0, 1.0, 0.0, 0.0, 1.0, 0.0, 0.0, 1.0, 0.0, 0.0, 1.0, 0.0, 0.0, 1.0, 0.0, 0.0, 1.0, 0.0, 0.0, 1.0, 0.0, 0.0, 1.0, 0.0, 0.0, 1.0, 0.0, 0.0, 1.0, 0.0, 0.0, 1.0, 0.0, 0.0, 1.0, 0.0, 0.0, 1.0, 0.0, 0.0, 1.0, 0.0, 0.0, 1.0, 0.0, 0.0, 1.0, 0.0, 0.0, 1.0, 0.0, 0.0, 1.0, 0.0, 0.0, 1.0, 0.0, 0.0, 1.0, 0.0, 0.0, 1.0, 0.0, 0.0, 1.0, 0.0, 0.0, 1.0, 0.0, 0.0, 1.0, 0.0, 0.0, 1.0, 0.0, 0.0, 1.0, 0.0, 0.0, 1.0, 0.0, 0.0, 1.0, 0.0, 0.0, 1.0, 0.0, 0.0, 1.0, 0.0, 0.0, 1.0, 0.0, 0.0, 1.0, 0.0, 0.0, 1.0, 0.0, 0.0, 1.0, 0.0, 0.0, 1.0, 0.0, 0.0, 1.0, 0.0, 0.0, 1.0, 0.0, 0.0, 1.0, 0.0, 0.0, 1.0, 0.0, 0.0, 1.0, 0.0, 0.0, 1.0, 0.0, 0.0, 1.0, 1.0, -0.001192, 0.0, 0.9236, -0.3834, 8.769e-06, 1.0, -0.001192, -1.027e-05, 1.0, -0.001193, -8.717e-06, 0.9236, -0.3834, 1.037e-05, 0.9236, -0.3834, 0.0, 0.9236, -0.3834, -8.71e-06, 0.7068, -0.7074, 1.035e-05, 0.7068, -0.7074, 0.0, 0.9236, -0.3834, 0.0, 0.7068, -0.7074, 8.754e-06, 0.9236, -0.3834, -1.029e-05, 0.7068, -0.7074, -8.725e-06, 0.3827, -0.9239, 1.033e-05, 0.3827, -0.9239, 0.0, 0.7068, -0.7074, 0.0, 0.3827, -0.9239, 8.747e-06, 0.7068, -0.7074, -1.031e-05, 0.3827, -0.9239, -8.732e-06, 0.0003772, -1.0, 1.031e-05, 0.0003772, -1.0, 0.0, 0.3827, -0.9239, 0.0, 0.0003772, -1.0, 8.725e-06, 0.3827, -0.9239, -1.033e-05, 0.0003898, -1.0, -8.747e-06, -0.3819, -0.9242, 1.029e-05, -0.3819, -0.9242, 0.0, 0.0003898, -1.0, 0.0, -0.3819, -0.9242, 8.695e-06, 0.0003898, -1.0, -1.035e-05, -0.382, -0.9242, -8.777e-06, -0.7063, -0.7079, 1.027e-05, -0.7063, -0.7079, 0.0, -0.382, -0.9242, 0.0, -0.7063, -0.7079, 8.68e-06, -0.382, -0.9242, -1.037e-05, -0.7063, -0.7079, -8.829e-06, -0.9233, -0.3841, 1.025e-05, -0.9233, -0.3841, 0.0, -0.7063, -0.7079, 0.0, -0.9233, -0.3841, 8.702e-06, -0.7063, -0.7079, -1.039e-05, -0.9233, -0.3841, -8.799e-06, -1.0, -0.001959, 1.023e-05, -1.0, -0.001959, 0.0, -0.9233, -0.3841, 0.0, -1.0, -0.001959, 8.702e-06, -0.9233, -0.3841, -1.041e-05, -1.0, 0.001192, 8.477e-09, -1.0, 0.001192, 3.323e-06, -0.9236, 0.3834, 0.0, -0.9236, 0.3834, 8.495e-09, -0.9236, 0.3834, 3.308e-06, -0.7068, 0.7074, 0.0, -1.0, 0.001192, 0.0, -0.9236, 0.3834, -8.561e-09, -0.9236, 0.3834, -3.353e-06, -0.7068, 0.7074, 8.511e-09, -0.7068, 0.7074, 3.316e-06, -0.3827, 0.9239, 0.0, -0.9236, 0.3834, 0.0, -0.7068, 0.7074, -8.544e-09, -0.7068, 0.7074, -3.338e-06, -0.7068, 0.7074, 0.0, -0.3827, 0.9239, -8.528e-09, -0.3827, 0.9239, -3.323e-06, -0.3827, 0.9239, -8.732e-06, -0.0003772, 1.0, 1.031e-05, -0.0003772, 1.0, 0.0, -0.3827, 0.9239, 0.0, -0.0003772, 1.0, 8.725e-06, -0.3827, 0.9239, -1.033e-05, -0.0003898, 1.0, -8.747e-06, 0.3819, 0.9242, 1.029e-05, 0.3819, 0.9242, 0.0, -0.0003898, 1.0, 0.0, 0.3819, 0.9242, 8.695e-06, -0.0003898, 1.0, -1.035e-05, 0.382, 0.9242, -8.777e-06, 0.7063, 0.7079, 1.027e-05, 0.7063, 0.7079, 0.0, 0.382, 0.9242, 0.0, 0.7063, 0.7079, 8.68e-06, 0.382, 0.9242, -1.037e-05, 0.7063, 0.7079, -8.799e-06, 0.9233, 0.3841, 1.025e-05, 0.9233, 0.3841, 0.0, 0.7063, 0.7079, 0.0, 0.9233, 0.3841, 8.672e-06, 0.7063, 0.7079, -1.039e-05, 0.9233, 0.3841, -8.799e-06, 1.0, 0.001959, 1.023e-05, 1.0, 0.001959, 0.0, 0.9233, 0.3842, 0.0, 1.0, 0.00196, 8.672e-06, 0.9233, 0.3842, -1.041e-05, 0.0, 1.0, 0.0, 0.0, 1.0, 0.0, 0.0, 1.0, 0.0, 0.0, 1.0, 0.0, 0.0, 1.0, 0.0, 0.0, 1.0, 0.0, -1.049e-05, 0.9238, 0.3829, -9.337e-06, 1.0, 0.000569, 2.03e-06, 1.0, 0.000569, -2.038e-06, 0.9238, 0.3829, 1.045e-05, 1.0, 0.0005696, 9.373e-06, 0.9238, 0.3829, -2.034e-06, 0.7072, 0.707, 1.047e-05, 0.9238, 0.3829, 9.355e-06, 0.7072, 0.707, -1.047e-05, 0.7072, 0.707, -9.355e-06, 0.9238, 0.3829, 2.034e-06, 0.9238, 0.3829, -2.023e-06, 0.3832, 0.9237, 6.897e-05, 0.7072, 0.707, 9.337e-06, 0.3832, 0.9237, -1.045e-05, 0.3832, 0.9237, -9.373e-06, 0.7072, 0.707, 2.038e-06, 0.7072, 0.707, -2.023e-06, 0.001001, 1.0, 1.051e-05, 0.3832, 0.9237, 9.317e-06, 0.001001, 1.0, -1.043e-05, 0.001001, 1.0, -9.391e-06, 0.3832, 0.9237, 2.041e-06, 0.3832, 0.9237, 0.0, -1.0, 0.0, 0.0, -1.0, 0.0, 0.0, -1.0, 0.0, 0.0, -1.0, 0.0, 0.0, -1.0, 0.0, 0.0, -1.0, 0.0, -1.0, 0.0, 0.0, -1.0, 0.0, 0.0, -1.0, 0.0, 0.0, -1.0, 0.0, 0.0, -1.0, 0.0, 0.0, -1.0, 0.0, 0.0, -1.0, 0.0, 0.0, -1.0, 0.0, 0.0, -1.0, 0.0, 0.0, -1.0, 0.0, 0.0, -1.0, 0.0, 0.0, -1.0, 0.0, 0.0, -1.0, 0.0, 0.0, -1.0, 0.0, 0.0, -1.0, 0.0, 0.0, -1.0, 0.0, 0.0, -1.0, 0.0, 0.0, -1.0, 0.0, 0.0, -1.0, 0.0, 0.0, -1.0, 0.0, 0.0, -1.0, 0.0, 0.0, -1.0, 0.0, 0.0, -1.0, 0.0, 0.0, -1.0, 0.0, 0.0, -1.0, 0.0, 0.0, -1.0, 0.0, 0.0, -1.0, 0.0, 0.0, -1.0, 0.0, 0.0, -1.0, 0.0, 0.0, -1.0, 0.0, 0.0, -1.0, 0.0, 0.0, -1.0, 0.0, 0.0, -1.0, 0.0, 0.0, -1.0, 0.0, 0.0, -1.0, 0.0, 0.0, -1.0, 0.0, 0.0, -1.0, 0.0, 0.0, -1.0, 0.0, 0.0, -1.0, 0.0, 0.0, -1.0, 0.0, 0.0, -1.0, 0.0, 0.0, -1.0, 0.0, 0.0, -1.0, 0.0, 0.0, -1.0, 0.0, 0.0, -1.0, 0.0, 0.0, -1.0, 0.0, 0.0, -1.0, 0.0, 0.0, -1.0, 0.0, 0.0, -1.0, 0.0, 0.0, -1.0, 0.0, 0.0, -1.0, 0.0, 0.0, -1.0, 0.0, 0.0, -1.0, 0.0, 0.0, -1.0, 0.0, 0.0, -1.0, 0.0, 0.0, -1.0, 0.0, 0.0, -1.0, 0.0, 0.0, -1.0, 0.0, 0.0, -1.0, 0.0, 0.0, -1.0, 0.0, 0.0, -1.0, 0.0, 0.0, -1.0, 0.0, 0.0, -1.0, 0.0, 0.0, -1.0, 0.0, 0.0, -1.0, 0.0, 0.0, -1.0, 0.0, 0.0, -1.0, 0.0, 0.0, -1.0, 0.0, 0.0, -1.0, 0.0, 0.0, -1.0, 0.0, 0.0, -1.0, 0.0, 0.0, -1.0, 0.0, 0.0, -1.0, 0.0, 0.0, -1.0, 0.0, 0.0, -1.0, 0.0, 0.0, -1.0, 0.0, 0.0, -1.0, 0.0, 0.0, -1.0, 0.0, 0.0, -1.0, 0.0, 0.0, -1.0, 0.0, 0.0, -1.0, 0.0, 0.0, -1.0, 0.0, 0.0, -1.0, 0.0, 0.0, -1.0, 0.0, 0.0, -1.0, 0.0, 0.0, -1.0, 0.0, 0.0, -1.0, 0.0, 0.0, -1.0, 0.0, 0.0, -1.0, 0.0, 0.0, -1.0, 0.0, 0.0, -1.0, 0.0, 0.0, -1.0, 0.0, 0.0, -1.0, 0.0, 0.0, -1.0, 0.0, 0.0, -1.0, 0.0, 0.0, -1.0, 0.0, 0.0, 1.0, 0.0, 0.0, 1.0, 0.0, 0.0, 1.0, 0.0, 0.0, 1.0, 0.0, 0.0, 1.0, 0.0, 0.0, 1.0, 0.0, 0.0, 1.0, 0.0, 0.0, 1.0, 0.0, 0.0, 1.0, 0.0, 0.0, 1.0, 0.0, 0.0, 1.0, 0.0, 0.0, 1.0, 0.0, 0.0, 1.0, 0.0, 0.0, 1.0, 0.0, 0.0, 1.0, 0.0, 0.0, 1.0, 0.0, 0.0, 1.0, 0.0, 0.0, 1.0, 0.0, 0.0, 1.0, 0.0, 0.0, 1.0, 0.0, 0.0, 1.0, 0.0, 0.0, 1.0, -3.84e-15, 0.0, 1.0, -3.84e-15, 0.0, 1.0, -3.84e-15, 0.0, 1.0, -6.23e-07, 0.0, 1.0, -6.23e-07, 0.0, 1.0, -6.23e-07, 0.0, 1.0, -4.153e-07, 0.0, 1.0, -4.153e-07, 0.0, 1.0, -4.153e-07, 0.0, 1.0, 0.0, 0.0, 1.0, 0.0, 0.0, 1.0, 0.0, 0.0, 1.0, 0.0, 0.0, 1.0, 0.0, 0.0, 1.0, 0.0, 0.0, 1.0, -5.556e-07, 0.0, 1.0, -5.556e-07, 0.0, 1.0, -5.556e-07, 0.0, 1.0, 0.0, 0.0, 1.0, 0.0, 0.0, 1.0, 0.0, 0.0, 1.0, -6.23e-07, 0.0, 1.0, -6.23e-07, 0.0, 1.0, -6.23e-07, 0.0, 1.0, 8.307e-07, 0.0, 1.0, 8.307e-07, 0.0, 1.0, 8.307e-07, 0.0, 1.0, 0.0, 0.0, 1.0, 0.0, 0.0, 1.0, 0.0, 0.0, 1.0, 0.0, 0.0, 1.0, 0.0, 0.0, 1.0, 0.0, 0.0, 1.0, 0.0, 0.0, 1.0, 0.0, 0.0, 1.0, 0.0, 0.0, 1.0, 0.0, 0.0, 1.0, 0.0, 0.0, 1.0, 0.0, 0.0, 1.0, 0.0, 0.0, 1.0, 0.0, 0.0, 1.0, 0.0, 0.0, 1.0, 0.0, 0.0, 1.0, 0.0, 0.0, 1.0, 0.0, 0.0, 1.0, 0.0, 0.0, 1.0, 0.0, 0.0, 1.0, 0.0, 0.0, 1.0, 6.23e-07, 0.0, 1.0, 6.23e-07, 0.0, 1.0, 6.23e-07, 0.0, 1.0, 0.0, 0.0, 1.0, 0.0, 0.0, 1.0, 0.0, 0.0, 1.0, 0.0, 0.0, 1.0, 0.0, 0.0, 1.0, 0.0, 0.0, 1.0, 6.23e-07, 0.0, 1.0, 6.23e-07, 0.0, 1.0, 6.23e-07, 0.0, 1.0, 0.0, 0.0, 1.0, 0.0, 0.0, 1.0, 0.0, 0.0, 1.0, 0.0, 0.0, 1.0, 0.0, 0.0, 1.0, 0.0, 0.0, 1.0, 0.0, 0.0, 1.0, 0.0, 0.0, 1.0, 0.0, 0.0, 1.0, 4.153e-07, 0.0, 1.0, 4.153e-07, 0.0, 1.0, 4.153e-07, 0.0, 5.968e-06, -0.0005692, 1.0, 9.293e-06, -0.0005692, 1.0, 1.189e-05, -0.3829, 0.9238, 5.98e-06, -0.3829, 0.9238, 9.311e-06, -0.3829, 0.9238, 1.187e-05, -0.707, 0.7072, -9.329e-06, -0.3829, 0.9238, -1.185e-05, -0.0005692, 1.0, -5.991e-06, -0.3829, 0.9238, -9.311e-06, -0.707, 0.7072, -1.187e-05, -0.3829, 0.9238, -5.98e-06, -0.707, 0.7072, -2.03e-06, -0.9237, 0.3832, 1.049e-05, -0.707, 0.7072, 9.337e-06, -0.9237, 0.3832, -1.045e-05, -0.9237, 0.3832, -9.373e-06, -0.707, 0.7072, 2.038e-06, -0.707, 0.7072, -2.023e-06, -1.0, 0.001, 1.051e-05, -0.9237, 0.3832, 9.317e-06, -1.0, 0.001, -1.043e-05, -1.0, 0.001001, -9.391e-06, -0.9237, 0.3832, 2.041e-06, -0.9237, 0.3832])] * 3)])

# ---- objects
ob_y_axis_rod_holder_empties = bpy.data.objects.new('Y Axis Rod holder.empties', None)
ob_part1 = bpy.data.objects.new('Part1', me_part1)

# ---- transforms, parenting, visibility, modifiers, constraints
ob_y_axis_rod_holder_empties.location = (0.0, 0.0, 0.0)
ob_y_axis_rod_holder_empties.rotation_euler = (1.571, -0.0, 0.0)
ob_y_axis_rod_holder_empties.scale = (0.001, 0.001, 0.001)
ob_y_axis_rod_holder_empties.empty_display_size = 2.0
ob_part1.parent = ob_y_axis_rod_holder_empties
ob_part1.location = (0.0, 0.0, 0.0)
ob_part1.rotation_euler = (-1.571, -0.0, 0.0)
ob_part1.scale = (1.0, 1.05, 1.05)

# ---- collection membership
scene.collection.objects.link(ob_y_axis_rod_holder_empties)
scene.collection.objects.link(ob_part1)

# ---- scene / render settings (as saved in the file)
scene.frame_start = 1; scene.frame_end = 250; scene.frame_set(1)
scene.render.engine = 'BLENDER_EEVEE_NEXT'
scene.cycles.sampling_pattern = 'TABULATED_SOBOL'
scene.cycles.use_light_tree = False
scene.view_settings.view_transform = 'Filmic'
bpy.context.view_layer.update()

# ---- added for rendering (the .blend has no active camera and no usable light): camera, sun
cam_auto = bpy.data.cameras.new('AutoCamera')
cam_auto.lens = 50.0
cam_auto.sensor_width = 36.0
cam_auto.clip_end = 1000.0
ob_auto_camera = bpy.data.objects.new('AutoCamera', cam_auto)
scene.collection.objects.link(ob_auto_camera)
ob_auto_camera.location = (0.191045, -0.222054, 0.147248)
ob_auto_camera.rotation_euler = (1.09748, -7.21219e-08, 0.694738)
scene.camera = ob_auto_camera
light_auto_sun = bpy.data.lights.new('AutoSun', 'SUN')
light_auto_sun.energy = 3.0
light_auto_sun.angle = 0.0523599
ob_auto_sun = bpy.data.objects.new('AutoSun', light_auto_sun)
scene.collection.objects.link(ob_auto_sun)
ob_auto_sun.rotation_euler = (0.872665, 0.174533, 0.523599)
bpy.context.view_layer.update()
